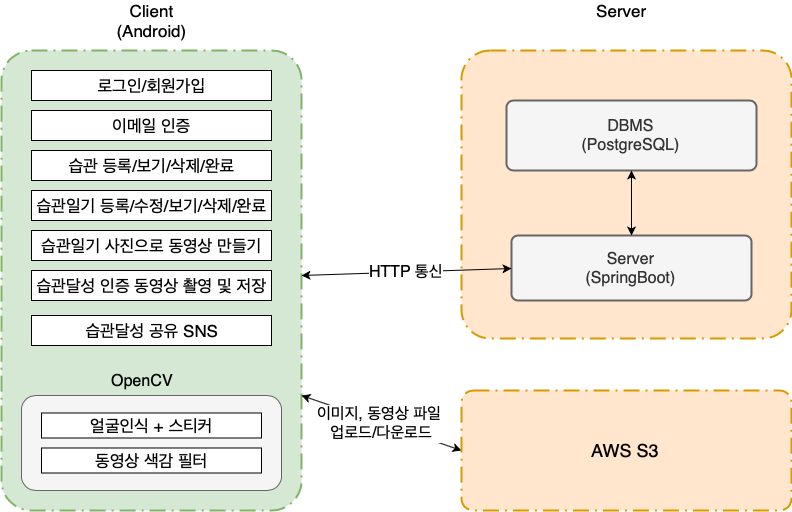

The diagram above was exported from draw.io. Its source (the exported page's mxGraphModel, read from the mxfile embedded in the PNG):
<mxGraphModel dx="758" dy="497" grid="1" gridSize="10" guides="1" tooltips="1" connect="1" arrows="1" fold="1" page="1" pageScale="1" pageWidth="827" pageHeight="1169" math="0" shadow="0">
  <root>
    <mxCell id="0" />
    <mxCell id="1" parent="0" />
    <mxCell id="ILvHRZ5xB_p6l2mnOGr3-44" value="" style="rounded=1;arcSize=10;dashed=1;dashPattern=8 3 1 3;strokeWidth=2;fillColor=#ffe6cc;strokeColor=#d79b00;fontSize=16;" vertex="1" parent="1">
      <mxGeometry x="480" y="180" width="330" height="288" as="geometry" />
    </mxCell>
    <mxCell id="ILvHRZ5xB_p6l2mnOGr3-13" value="Server&#10;(SpringBoot)" style="rounded=1;arcSize=10;strokeWidth=2;fillColor=#f5f5f5;strokeColor=#666666;fontSize=16;fontColor=#333333;" vertex="1" parent="1">
      <mxGeometry x="530" y="365" width="240" height="65" as="geometry" />
    </mxCell>
    <mxCell id="ILvHRZ5xB_p6l2mnOGr3-10" value="" style="rounded=1;arcSize=10;dashed=1;strokeColor=#82b366;fillColor=#d5e8d4;dashPattern=8 3 1 3;strokeWidth=2;" vertex="1" parent="1">
      <mxGeometry x="20" y="180" width="300" height="460" as="geometry" />
    </mxCell>
    <mxCell id="ILvHRZ5xB_p6l2mnOGr3-4" value="이미지, 동영상 파일 &lt;br style=&quot;font-size: 16px;&quot;&gt;업로드/다운로드" style="endArrow=classic;startArrow=classic;html=1;entryX=0;entryY=0.5;entryDx=0;entryDy=0;exitX=1;exitY=0.75;exitDx=0;exitDy=0;fontSize=16;" edge="1" parent="1" source="ILvHRZ5xB_p6l2mnOGr3-10" target="ILvHRZ5xB_p6l2mnOGr3-14">
      <mxGeometry width="50" height="50" relative="1" as="geometry">
        <mxPoint x="80" y="230" as="sourcePoint" />
        <mxPoint x="470" y="520" as="targetPoint" />
      </mxGeometry>
    </mxCell>
    <mxCell id="ILvHRZ5xB_p6l2mnOGr3-11" value="Client&lt;br&gt;(Android)" style="text;html=1;strokeColor=none;fillColor=none;align=center;verticalAlign=middle;whiteSpace=wrap;rounded=0;fontSize=17;" vertex="1" parent="1">
      <mxGeometry x="140" y="140" width="60" height="20" as="geometry" />
    </mxCell>
    <mxCell id="ILvHRZ5xB_p6l2mnOGr3-14" value="AWS S3" style="rounded=1;arcSize=10;dashed=1;dashPattern=8 3 1 3;strokeWidth=2;fillColor=#ffe6cc;strokeColor=#d79b00;fontSize=18;" vertex="1" parent="1">
      <mxGeometry x="480" y="520" width="330" height="120" as="geometry" />
    </mxCell>
    <mxCell id="ILvHRZ5xB_p6l2mnOGr3-16" value="로그인/회원가입" style="rounded=0;whiteSpace=wrap;html=1;fontSize=17;" vertex="1" parent="1">
      <mxGeometry x="50" y="200" width="240" height="30" as="geometry" />
    </mxCell>
    <mxCell id="ILvHRZ5xB_p6l2mnOGr3-18" value="이메일 인증&lt;br&gt;" style="rounded=0;whiteSpace=wrap;html=1;fontSize=17;" vertex="1" parent="1">
      <mxGeometry x="50" y="240" width="240" height="30" as="geometry" />
    </mxCell>
    <mxCell id="ILvHRZ5xB_p6l2mnOGr3-19" value="습관 등록/보기/삭제/완료" style="rounded=0;whiteSpace=wrap;html=1;fontSize=17;" vertex="1" parent="1">
      <mxGeometry x="50" y="280" width="240" height="30" as="geometry" />
    </mxCell>
    <mxCell id="ILvHRZ5xB_p6l2mnOGr3-22" value="습관일기 등록/수정/보기/삭제/완료" style="rounded=0;whiteSpace=wrap;html=1;fontSize=17;" vertex="1" parent="1">
      <mxGeometry x="50" y="320" width="240" height="30" as="geometry" />
    </mxCell>
    <mxCell id="ILvHRZ5xB_p6l2mnOGr3-23" value="습관일기 사진으로 동영상 만들기" style="rounded=0;whiteSpace=wrap;html=1;fontSize=17;" vertex="1" parent="1">
      <mxGeometry x="50" y="360" width="240" height="30" as="geometry" />
    </mxCell>
    <mxCell id="ILvHRZ5xB_p6l2mnOGr3-24" value="습관달성 인증 동영상 촬영 및 저장" style="rounded=0;whiteSpace=wrap;html=1;fontSize=17;" vertex="1" parent="1">
      <mxGeometry x="50" y="400" width="240" height="30" as="geometry" />
    </mxCell>
    <mxCell id="ILvHRZ5xB_p6l2mnOGr3-26" value="습관달성 공유 SNS" style="rounded=0;whiteSpace=wrap;html=1;fontSize=17;" vertex="1" parent="1">
      <mxGeometry x="50" y="445" width="240" height="30" as="geometry" />
    </mxCell>
    <mxCell id="ILvHRZ5xB_p6l2mnOGr3-28" value="HTTP 통신" style="endArrow=classic;startArrow=classic;html=1;fontSize=16;entryX=0;entryY=0.5;entryDx=0;entryDy=0;exitX=1.01;exitY=0.216;exitDx=0;exitDy=0;exitPerimeter=0;" edge="1" parent="1" source="ILvHRZ5xB_p6l2mnOGr3-10" target="ILvHRZ5xB_p6l2mnOGr3-13">
      <mxGeometry width="50" height="50" relative="1" as="geometry">
        <mxPoint x="430" y="300" as="sourcePoint" />
        <mxPoint x="450" y="341.7857142857142" as="targetPoint" />
      </mxGeometry>
    </mxCell>
    <mxCell id="ILvHRZ5xB_p6l2mnOGr3-30" value="DBMS&#10;(PostgreSQL)" style="rounded=1;arcSize=10;strokeWidth=2;fillColor=#f5f5f5;strokeColor=#666666;fontSize=16;fontColor=#333333;" vertex="1" parent="1">
      <mxGeometry x="525" y="230" width="250" height="70" as="geometry" />
    </mxCell>
    <mxCell id="ILvHRZ5xB_p6l2mnOGr3-32" value="" style="endArrow=classic;startArrow=classic;html=1;fontSize=16;entryX=0.5;entryY=1;entryDx=0;entryDy=0;exitX=0.5;exitY=0;exitDx=0;exitDy=0;" edge="1" parent="1" source="ILvHRZ5xB_p6l2mnOGr3-13" target="ILvHRZ5xB_p6l2mnOGr3-30">
      <mxGeometry width="50" height="50" relative="1" as="geometry">
        <mxPoint x="620" y="340" as="sourcePoint" />
        <mxPoint x="670" y="290" as="targetPoint" />
      </mxGeometry>
    </mxCell>
    <mxCell id="ILvHRZ5xB_p6l2mnOGr3-35" value="" style="rounded=1;whiteSpace=wrap;html=1;fontSize=16;fillColor=#f5f5f5;strokeColor=#666666;fontColor=#333333;" vertex="1" parent="1">
      <mxGeometry x="40" y="525" width="260" height="95" as="geometry" />
    </mxCell>
    <mxCell id="ILvHRZ5xB_p6l2mnOGr3-36" value="OpenCV" style="text;html=1;strokeColor=none;fillColor=none;align=center;verticalAlign=middle;whiteSpace=wrap;rounded=0;fontSize=16;" vertex="1" parent="1">
      <mxGeometry x="140" y="500" width="40" height="20" as="geometry" />
    </mxCell>
    <mxCell id="ILvHRZ5xB_p6l2mnOGr3-38" value="얼굴인식 + 스티커" style="rounded=0;whiteSpace=wrap;html=1;fontSize=17;" vertex="1" parent="1">
      <mxGeometry x="60" y="542.5" width="220" height="25" as="geometry" />
    </mxCell>
    <mxCell id="ILvHRZ5xB_p6l2mnOGr3-39" value="동영상 색감 필터" style="rounded=0;whiteSpace=wrap;html=1;fontSize=17;" vertex="1" parent="1">
      <mxGeometry x="60" y="577.5" width="220" height="25" as="geometry" />
    </mxCell>
    <mxCell id="ILvHRZ5xB_p6l2mnOGr3-43" value="Server&lt;br&gt;" style="text;html=1;strokeColor=none;fillColor=none;align=center;verticalAlign=middle;whiteSpace=wrap;rounded=0;fontSize=17;" vertex="1" parent="1">
      <mxGeometry x="610" y="130" width="60" height="20" as="geometry" />
    </mxCell>
  </root>
</mxGraphModel>